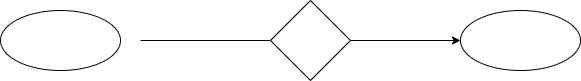

The diagram above was exported from draw.io. Its source (the exported page's mxGraphModel, read from the mxfile embedded in the PNG):
<mxGraphModel dx="1432" dy="762" grid="1" gridSize="10" guides="1" tooltips="1" connect="1" arrows="1" fold="1" page="1" pageScale="1" pageWidth="1100" pageHeight="850" background="none" math="0" shadow="0">
  <root>
    <mxCell id="0" />
    <mxCell id="1" parent="0" />
    <mxCell id="5alyFxwgJ0MyhH6zsHKL-2" value="" style="endArrow=none;html=1;rounded=0;exitX=1;exitY=0.5;exitDx=0;exitDy=0;entryX=0;entryY=0.5;entryDx=0;entryDy=0;" edge="1" parent="1" target="5alyFxwgJ0MyhH6zsHKL-3">
      <mxGeometry width="50" height="50" relative="1" as="geometry">
        <mxPoint x="200" y="150" as="sourcePoint" />
        <mxPoint x="310" y="150" as="targetPoint" />
      </mxGeometry>
    </mxCell>
    <mxCell id="5alyFxwgJ0MyhH6zsHKL-5" value="" style="edgeStyle=orthogonalEdgeStyle;rounded=0;orthogonalLoop=1;jettySize=auto;html=1;" edge="1" parent="1" source="5alyFxwgJ0MyhH6zsHKL-3" target="5alyFxwgJ0MyhH6zsHKL-4">
      <mxGeometry relative="1" as="geometry" />
    </mxCell>
    <mxCell id="5alyFxwgJ0MyhH6zsHKL-3" value="" style="rhombus;whiteSpace=wrap;html=1;" vertex="1" parent="1">
      <mxGeometry x="330" y="110" width="80" height="80" as="geometry" />
    </mxCell>
    <mxCell id="5alyFxwgJ0MyhH6zsHKL-4" value="" style="ellipse;whiteSpace=wrap;html=1;" vertex="1" parent="1">
      <mxGeometry x="520" y="120" width="120" height="60" as="geometry" />
    </mxCell>
    <mxCell id="5alyFxwgJ0MyhH6zsHKL-6" value="" style="ellipse;whiteSpace=wrap;html=1;" vertex="1" parent="1">
      <mxGeometry x="60" y="120" width="120" height="60" as="geometry" />
    </mxCell>
  </root>
</mxGraphModel>